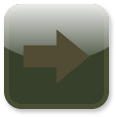

The diagram above was exported from draw.io. Its source (the exported page's mxGraphModel, read from the mxfile embedded in the PNG):
<mxGraphModel dx="3142" dy="944" grid="1" gridSize="10" guides="1" tooltips="1" connect="1" arrows="1" fold="1" page="1" pageScale="1" pageWidth="827" pageHeight="1169" math="0" shadow="0">
  <root>
    <mxCell id="0" />
    <mxCell id="1" parent="0" />
    <mxCell id="2" connectable="0" parent="1" style="group;flipH=0;legacyAnchorPoints=0;" value="" vertex="1">
      <mxGeometry height="100" width="100" x="-1207" y="3670" as="geometry" />
    </mxCell>
    <mxCell id="3" parent="2" style="rounded=1;whiteSpace=wrap;html=1;fillColor=#36402B;shadow=1;strokeColor=#494E34;glass=1;movable=1;resizable=1;rotatable=1;deletable=1;editable=1;locked=0;connectable=1;strokeWidth=5;" value="" vertex="1">
      <mxGeometry height="100" width="100" as="geometry" />
    </mxCell>
    <mxCell id="4" edge="1" parent="2" style="shape=flexArrow;endArrow=classic;html=1;rounded=0;startSize=6;endSize=8;endWidth=23;width=14;fillColor=#524C34;strokeColor=none;movable=1;resizable=1;rotatable=1;deletable=1;editable=1;locked=0;connectable=1;strokeWidth=9;" value="">
      <mxGeometry height="50" relative="1" width="50" as="geometry">
        <mxPoint x="12.5" y="49.84999999999991" as="sourcePoint" />
        <mxPoint x="87.5" y="49.84999999999991" as="targetPoint" />
      </mxGeometry>
    </mxCell>
  </root>
</mxGraphModel>